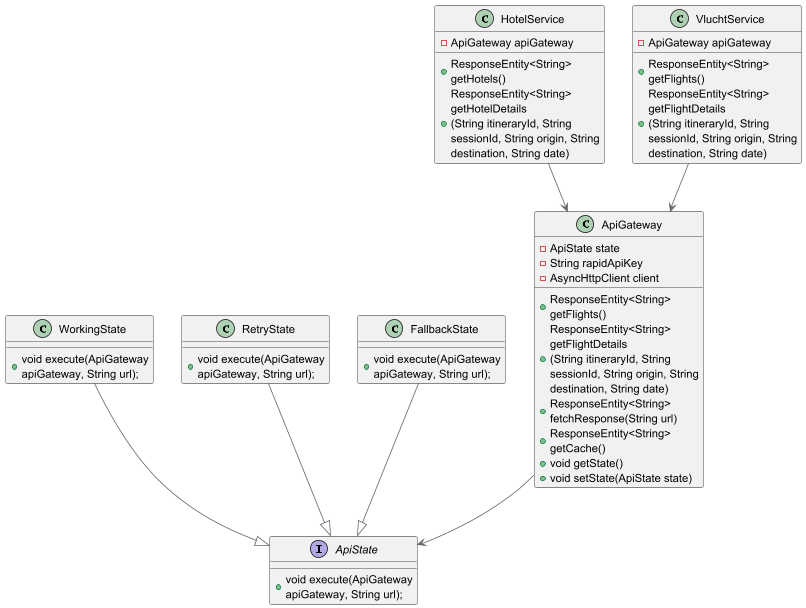

The diagram above was rendered by PlantUML. Its source (embedded in the PNG):
@startuml
!include https://raw.githubusercontent.com/plantuml-stdlib/C4-PlantUML/master/C4_Component.puml

interface ApiState {
+ void execute(ApiGateway apiGateway, String url);
}

class "HotelService"{
- ApiGateway apiGateway
+ ResponseEntity<String> getHotels()
+ ResponseEntity<String> getHotelDetails\n(String itineraryId, String sessionId, String origin, String destination, String date)
}

class "VluchtService"{
- ApiGateway apiGateway
+ ResponseEntity<String> getFlights()
+ ResponseEntity<String> getFlightDetails\n(String itineraryId, String sessionId, String origin, String destination, String date)
}
class WorkingState {
    + void execute(ApiGateway apiGateway, String url);
}
class RetryState {
    + void execute(ApiGateway apiGateway, String url);
}

class FallbackState {
    + void execute(ApiGateway apiGateway, String url);
}
class ApiGateway{
    - ApiState state
    - String rapidApiKey
    - AsyncHttpClient client
    + ResponseEntity<String> getFlights()
    + ResponseEntity<String> getFlightDetails\n(String itineraryId, String sessionId, String origin, String destination, String date)
    + ResponseEntity<String> fetchResponse(String url)
    + ResponseEntity<String> getCache()
    + void getState()
    + void setState(ApiState state)
}
"VluchtService" --> "ApiGateway"
"HotelService" --> "ApiGateway"
"ApiGateway" --> "ApiState"
"WorkingState" --|> "ApiState"
"RetryState" --|> "ApiState"
"FallbackState" --|> "ApiState"
@enduml